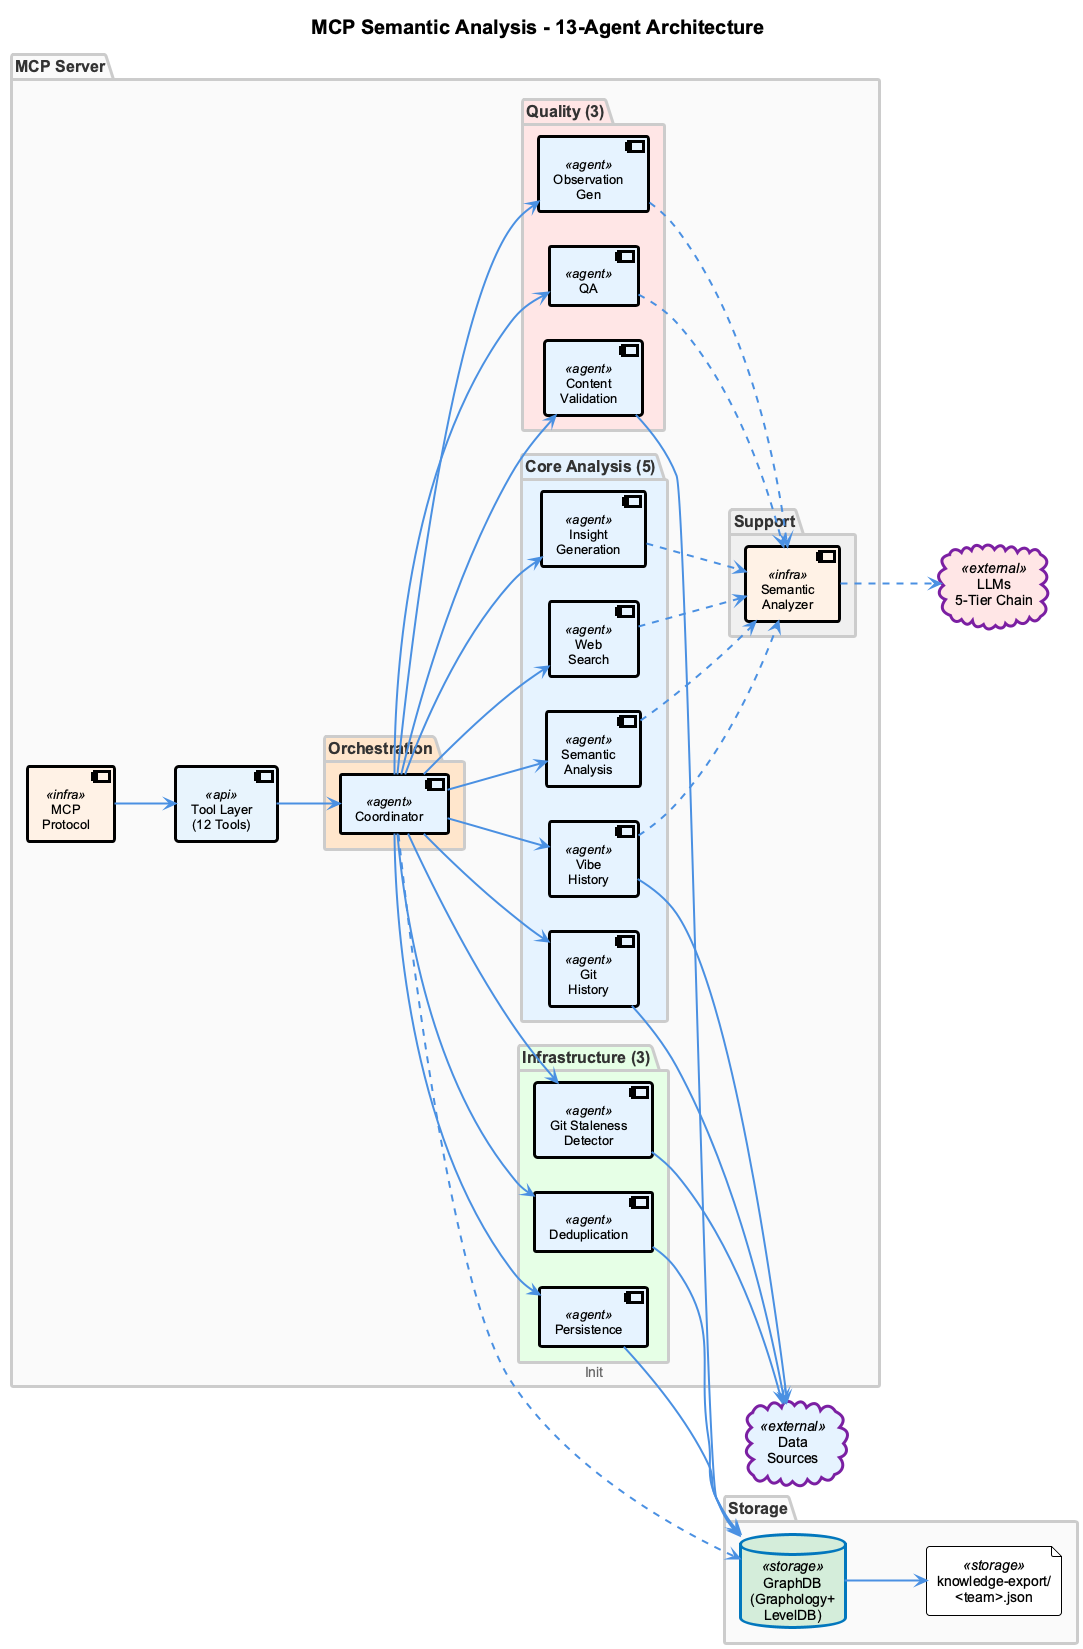

The diagram above was rendered by PlantUML. Its source (embedded in the PNG):
@startuml mcp-server-architecture
!include _standard-style.puml

' Presentation-optimized version (landscape, larger fonts, minimal notes)

skinparam defaultFontSize 14
skinparam titleFontSize 20
skinparam packageFontSize 16
skinparam componentFontSize 13
skinparam ArrowThickness 2

title MCP Semantic Analysis - 13-Agent Architecture

left to right direction

package "MCP Server" as SERVER {
  component "MCP\nProtocol" as MCP <<infra>>
  component "Tool Layer\n(12 Tools)" as TOOLS <<api>>

  package "Orchestration" as COORD_PKG #FFE6CC {
    component "Coordinator" as COORDINATOR <<agent>>
  }

  package "Core Analysis (5)" as ANALYSIS_PKG #E6F3FF {
    component "Git\nHistory" as GIT <<agent>>
    component "Vibe\nHistory" as VIBE <<agent>>
    component "Semantic\nAnalysis" as SEMANTIC <<agent>>
    component "Web\nSearch" as WEB <<agent>>
    component "Insight\nGeneration" as INSIGHT <<agent>>
  }

  package "Quality (3)" as QUALITY_PKG #FFE6E6 {
    component "QA" as QA <<agent>>
    component "Content\nValidation" as CONTENT <<agent>>
    component "Observation\nGen" as OBS <<agent>>
  }

  package "Infrastructure (3)" as INFRA_PKG #E6FFE6 {
    component "Persistence" as PERSIST <<agent>>
    component "Deduplication" as DEDUP <<agent>>
    component "Git Staleness\nDetector" as STALE <<agent>>
  }

  package "Support" as SUPPORT_PKG #F0F0F0 {
    component "Semantic\nAnalyzer" as ANALYZER <<infra>>
  }
}

package "Storage" as STORAGE_PKG {
  database "GraphDB\n(Graphology+\nLevelDB)" as GRAPHDB <<storage>> #D4EDDA
  file "knowledge-export/\n<team>.json" as JSON <<storage>>
}

cloud "LLMs\n5-Tier Chain" as LLMS <<external>> #FFE6E6
cloud "Data\nSources" as DATA_SOURCES <<external>> #E6F3FF

' Main flow
MCP --> TOOLS
TOOLS --> COORDINATOR
COORDINATOR --> GIT
COORDINATOR --> VIBE
COORDINATOR --> SEMANTIC
COORDINATOR --> WEB
COORDINATOR --> INSIGHT
COORDINATOR --> OBS
COORDINATOR --> QA
COORDINATOR --> CONTENT
COORDINATOR --> PERSIST
COORDINATOR --> DEDUP
COORDINATOR --> STALE
COORDINATOR ..> GRAPHDB : "Init"

' LLM connections
VIBE ..> ANALYZER
SEMANTIC ..> ANALYZER
WEB ..> ANALYZER
INSIGHT ..> ANALYZER
OBS ..> ANALYZER
QA ..> ANALYZER
ANALYZER ..> LLMS

' Storage connections
PERSIST --> GRAPHDB
DEDUP --> GRAPHDB
CONTENT --> GRAPHDB
GRAPHDB --> JSON

' Data sources
GIT --> DATA_SOURCES
VIBE --> DATA_SOURCES
STALE --> DATA_SOURCES

@enduml